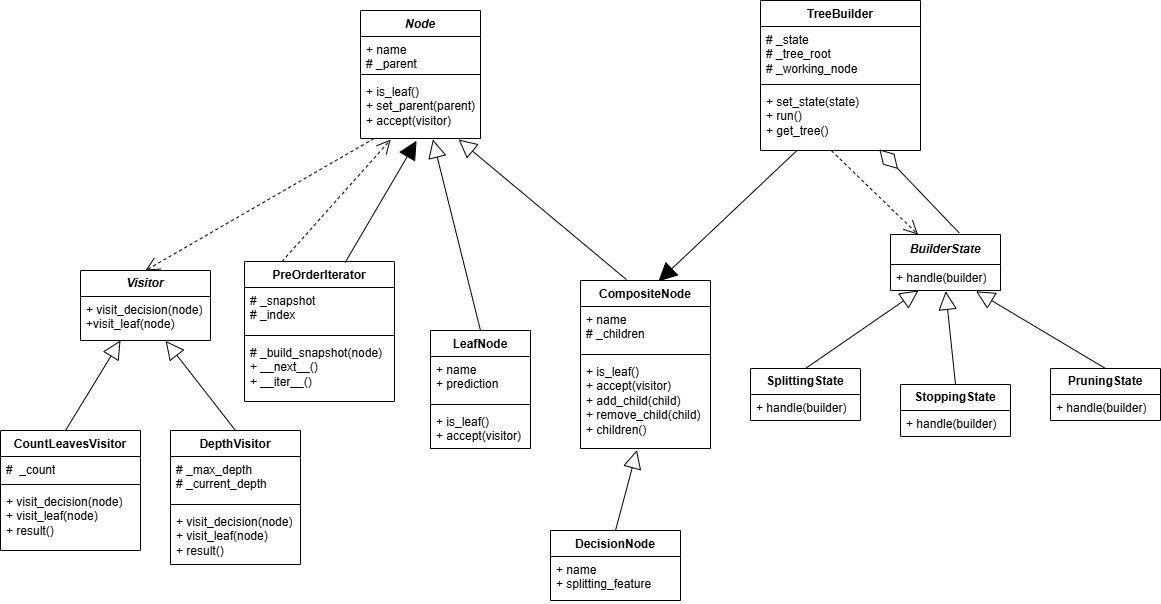

The diagram above was exported from draw.io. Its source (the exported page's mxGraphModel, read from the mxfile embedded in the PNG):
<mxGraphModel dx="1591" dy="868" grid="1" gridSize="10" guides="1" tooltips="1" connect="1" arrows="1" fold="1" page="1" pageScale="1" pageWidth="827" pageHeight="1169" math="0" shadow="0">
  <root>
    <mxCell id="0" />
    <mxCell id="1" parent="0" />
    <mxCell id="DPc4xZuCxO4LiXrmlvWE-2" parent="1" style="swimlane;fontStyle=1;align=center;verticalAlign=top;childLayout=stackLayout;horizontal=1;startSize=26;horizontalStack=0;resizeParent=1;resizeParentMax=0;resizeLast=0;collapsible=1;marginBottom=0;whiteSpace=wrap;html=1;" value="&lt;i&gt;Node&lt;/i&gt;" vertex="1">
      <mxGeometry height="128" width="120" x="380" y="30" as="geometry" />
    </mxCell>
    <mxCell id="DPc4xZuCxO4LiXrmlvWE-3" parent="DPc4xZuCxO4LiXrmlvWE-2" style="text;strokeColor=none;fillColor=none;align=left;verticalAlign=top;spacingLeft=4;spacingRight=4;overflow=hidden;rotatable=0;points=[[0,0.5],[1,0.5]];portConstraint=eastwest;whiteSpace=wrap;html=1;" value="+ name&lt;div&gt;# _parent&lt;/div&gt;" vertex="1">
      <mxGeometry height="34" width="120" y="26" as="geometry" />
    </mxCell>
    <mxCell id="DPc4xZuCxO4LiXrmlvWE-4" parent="DPc4xZuCxO4LiXrmlvWE-2" style="line;strokeWidth=1;fillColor=none;align=left;verticalAlign=middle;spacingTop=-1;spacingLeft=3;spacingRight=3;rotatable=0;labelPosition=right;points=[];portConstraint=eastwest;strokeColor=inherit;" value="" vertex="1">
      <mxGeometry height="8" width="120" y="60" as="geometry" />
    </mxCell>
    <mxCell id="DPc4xZuCxO4LiXrmlvWE-5" parent="DPc4xZuCxO4LiXrmlvWE-2" style="text;strokeColor=none;fillColor=none;align=left;verticalAlign=top;spacingLeft=4;spacingRight=4;overflow=hidden;rotatable=0;points=[[0,0.5],[1,0.5]];portConstraint=eastwest;whiteSpace=wrap;html=1;" value="+ is_leaf()&lt;div&gt;+ set_parent(parent)&lt;/div&gt;&lt;div&gt;&lt;div&gt;&lt;div&gt;+ accept(visitor)&lt;/div&gt;&lt;/div&gt;&lt;/div&gt;" vertex="1">
      <mxGeometry height="60" width="120" y="68" as="geometry" />
    </mxCell>
    <mxCell id="DPc4xZuCxO4LiXrmlvWE-6" parent="1" style="swimlane;fontStyle=0;childLayout=stackLayout;horizontal=1;startSize=26;fillColor=none;horizontalStack=0;resizeParent=1;resizeParentMax=0;resizeLast=0;collapsible=1;marginBottom=0;whiteSpace=wrap;html=1;" value="&lt;b&gt;&lt;i&gt;Visitor&lt;/i&gt;&lt;/b&gt;" vertex="1">
      <mxGeometry height="70" width="130" x="100" y="290" as="geometry" />
    </mxCell>
    <mxCell id="DPc4xZuCxO4LiXrmlvWE-7" parent="DPc4xZuCxO4LiXrmlvWE-6" style="text;strokeColor=none;fillColor=none;align=left;verticalAlign=top;spacingLeft=4;spacingRight=4;overflow=hidden;rotatable=0;points=[[0,0.5],[1,0.5]];portConstraint=eastwest;whiteSpace=wrap;html=1;" value="+ visit_decision(node)&lt;div&gt;+visit_leaf(node)&amp;nbsp;&lt;/div&gt;" vertex="1">
      <mxGeometry height="44" width="130" y="26" as="geometry" />
    </mxCell>
    <mxCell id="DPc4xZuCxO4LiXrmlvWE-10" edge="1" parent="1" source="DPc4xZuCxO4LiXrmlvWE-5" style="endArrow=open;endSize=12;dashed=1;html=1;rounded=0;exitX=0.113;exitY=1;exitDx=0;exitDy=0;exitPerimeter=0;entryX=0.5;entryY=0;entryDx=0;entryDy=0;" target="DPc4xZuCxO4LiXrmlvWE-6" value="">
      <mxGeometry relative="1" width="160" as="geometry">
        <mxPoint x="330" y="290" as="sourcePoint" />
        <mxPoint x="490" y="290" as="targetPoint" />
      </mxGeometry>
    </mxCell>
    <mxCell id="DPc4xZuCxO4LiXrmlvWE-17" parent="1" style="swimlane;fontStyle=1;align=center;verticalAlign=top;childLayout=stackLayout;horizontal=1;startSize=26;horizontalStack=0;resizeParent=1;resizeParentMax=0;resizeLast=0;collapsible=1;marginBottom=0;whiteSpace=wrap;html=1;" value="PreOrderIterator" vertex="1">
      <mxGeometry height="140" width="150" x="264" y="281" as="geometry" />
    </mxCell>
    <mxCell id="DPc4xZuCxO4LiXrmlvWE-18" parent="DPc4xZuCxO4LiXrmlvWE-17" style="text;strokeColor=none;fillColor=none;align=left;verticalAlign=top;spacingLeft=4;spacingRight=4;overflow=hidden;rotatable=0;points=[[0,0.5],[1,0.5]];portConstraint=eastwest;whiteSpace=wrap;html=1;" value="# _snapshot&lt;div&gt;# _index&lt;/div&gt;" vertex="1">
      <mxGeometry height="44" width="150" y="26" as="geometry" />
    </mxCell>
    <mxCell id="DPc4xZuCxO4LiXrmlvWE-19" parent="DPc4xZuCxO4LiXrmlvWE-17" style="line;strokeWidth=1;fillColor=none;align=left;verticalAlign=middle;spacingTop=-1;spacingLeft=3;spacingRight=3;rotatable=0;labelPosition=right;points=[];portConstraint=eastwest;strokeColor=inherit;" value="" vertex="1">
      <mxGeometry height="8" width="150" y="70" as="geometry" />
    </mxCell>
    <mxCell id="DPc4xZuCxO4LiXrmlvWE-20" parent="DPc4xZuCxO4LiXrmlvWE-17" style="text;strokeColor=none;fillColor=none;align=left;verticalAlign=top;spacingLeft=4;spacingRight=4;overflow=hidden;rotatable=0;points=[[0,0.5],[1,0.5]];portConstraint=eastwest;whiteSpace=wrap;html=1;" value="&lt;div&gt;#&amp;nbsp;_build_snapshot(node)&lt;/div&gt;+ __next__()&lt;div&gt;+ __iter__()&lt;/div&gt;" vertex="1">
      <mxGeometry height="62" width="150" y="78" as="geometry" />
    </mxCell>
    <mxCell id="DPc4xZuCxO4LiXrmlvWE-21" edge="1" parent="1" source="DPc4xZuCxO4LiXrmlvWE-17" style="endArrow=open;endSize=12;dashed=1;html=1;rounded=0;exitX=0.25;exitY=0;exitDx=0;exitDy=0;entryX=0.252;entryY=1.018;entryDx=0;entryDy=0;entryPerimeter=0;" target="DPc4xZuCxO4LiXrmlvWE-5" value="">
      <mxGeometry relative="1" width="160" as="geometry">
        <mxPoint x="188" y="180" as="sourcePoint" />
        <mxPoint x="302" y="120" as="targetPoint" />
      </mxGeometry>
    </mxCell>
    <mxCell id="DPc4xZuCxO4LiXrmlvWE-26" edge="1" parent="1" source="DPc4xZuCxO4LiXrmlvWE-31" style="endArrow=block;endSize=16;endFill=0;html=1;rounded=0;exitX=0.5;exitY=0;exitDx=0;exitDy=0;entryX=0.603;entryY=1.016;entryDx=0;entryDy=0;entryPerimeter=0;" target="DPc4xZuCxO4LiXrmlvWE-5" value="">
      <mxGeometry relative="1" width="160" as="geometry">
        <mxPoint x="395" y="260" as="sourcePoint" />
        <mxPoint x="490" y="290" as="targetPoint" />
      </mxGeometry>
    </mxCell>
    <mxCell id="DPc4xZuCxO4LiXrmlvWE-31" parent="1" style="swimlane;fontStyle=1;align=center;verticalAlign=top;childLayout=stackLayout;horizontal=1;startSize=26;horizontalStack=0;resizeParent=1;resizeParentMax=0;resizeLast=0;collapsible=1;marginBottom=0;whiteSpace=wrap;html=1;" value="LeafNode" vertex="1">
      <mxGeometry height="118" width="100" x="450" y="350" as="geometry" />
    </mxCell>
    <mxCell id="DPc4xZuCxO4LiXrmlvWE-32" parent="DPc4xZuCxO4LiXrmlvWE-31" style="text;strokeColor=none;fillColor=none;align=left;verticalAlign=top;spacingLeft=4;spacingRight=4;overflow=hidden;rotatable=0;points=[[0,0.5],[1,0.5]];portConstraint=eastwest;whiteSpace=wrap;html=1;" value="&lt;div&gt;+ name&lt;/div&gt;+ prediction" vertex="1">
      <mxGeometry height="44" width="100" y="26" as="geometry" />
    </mxCell>
    <mxCell id="DPc4xZuCxO4LiXrmlvWE-33" parent="DPc4xZuCxO4LiXrmlvWE-31" style="line;strokeWidth=1;fillColor=none;align=left;verticalAlign=middle;spacingTop=-1;spacingLeft=3;spacingRight=3;rotatable=0;labelPosition=right;points=[];portConstraint=eastwest;strokeColor=inherit;" value="" vertex="1">
      <mxGeometry height="8" width="100" y="70" as="geometry" />
    </mxCell>
    <mxCell id="DPc4xZuCxO4LiXrmlvWE-34" parent="DPc4xZuCxO4LiXrmlvWE-31" style="text;strokeColor=none;fillColor=none;align=left;verticalAlign=top;spacingLeft=4;spacingRight=4;overflow=hidden;rotatable=0;points=[[0,0.5],[1,0.5]];portConstraint=eastwest;whiteSpace=wrap;html=1;" value="+ is_leaf()&lt;div&gt;+ accept(visitor)&lt;/div&gt;" vertex="1">
      <mxGeometry height="40" width="100" y="78" as="geometry" />
    </mxCell>
    <mxCell id="DPc4xZuCxO4LiXrmlvWE-35" parent="1" style="swimlane;fontStyle=1;align=center;verticalAlign=top;childLayout=stackLayout;horizontal=1;startSize=26;horizontalStack=0;resizeParent=1;resizeParentMax=0;resizeLast=0;collapsible=1;marginBottom=0;whiteSpace=wrap;html=1;" value="CompositeNode" vertex="1">
      <mxGeometry height="168" width="130" x="600" y="300" as="geometry" />
    </mxCell>
    <mxCell id="DPc4xZuCxO4LiXrmlvWE-36" parent="DPc4xZuCxO4LiXrmlvWE-35" style="text;strokeColor=none;fillColor=none;align=left;verticalAlign=top;spacingLeft=4;spacingRight=4;overflow=hidden;rotatable=0;points=[[0,0.5],[1,0.5]];portConstraint=eastwest;whiteSpace=wrap;html=1;" value="+ name&lt;div&gt;# _children&lt;/div&gt;" vertex="1">
      <mxGeometry height="44" width="130" y="26" as="geometry" />
    </mxCell>
    <mxCell id="DPc4xZuCxO4LiXrmlvWE-37" parent="DPc4xZuCxO4LiXrmlvWE-35" style="line;strokeWidth=1;fillColor=none;align=left;verticalAlign=middle;spacingTop=-1;spacingLeft=3;spacingRight=3;rotatable=0;labelPosition=right;points=[];portConstraint=eastwest;strokeColor=inherit;" value="" vertex="1">
      <mxGeometry height="8" width="130" y="70" as="geometry" />
    </mxCell>
    <mxCell id="DPc4xZuCxO4LiXrmlvWE-38" parent="DPc4xZuCxO4LiXrmlvWE-35" style="text;strokeColor=none;fillColor=none;align=left;verticalAlign=top;spacingLeft=4;spacingRight=4;overflow=hidden;rotatable=0;points=[[0,0.5],[1,0.5]];portConstraint=eastwest;whiteSpace=wrap;html=1;" value="+ is_leaf()&lt;div&gt;+ accept(visitor)&lt;/div&gt;&lt;div&gt;+ add_child(child)&lt;/div&gt;&lt;div&gt;+ remove_child(child)&lt;/div&gt;&lt;div&gt;+ children()&lt;/div&gt;" vertex="1">
      <mxGeometry height="90" width="130" y="78" as="geometry" />
    </mxCell>
    <mxCell id="DPc4xZuCxO4LiXrmlvWE-39" edge="1" parent="1" source="DPc4xZuCxO4LiXrmlvWE-35" style="endArrow=block;endSize=16;endFill=0;html=1;rounded=0;exitX=0.354;exitY=-0.005;exitDx=0;exitDy=0;entryX=0.817;entryY=1.016;entryDx=0;entryDy=0;entryPerimeter=0;exitPerimeter=0;" target="DPc4xZuCxO4LiXrmlvWE-5" value="">
      <mxGeometry relative="1" width="160" as="geometry">
        <mxPoint x="332" y="289" as="sourcePoint" />
        <mxPoint x="270" y="140" as="targetPoint" />
      </mxGeometry>
    </mxCell>
    <mxCell id="DPc4xZuCxO4LiXrmlvWE-48" parent="1" style="swimlane;fontStyle=0;childLayout=stackLayout;horizontal=1;startSize=30;fillColor=none;horizontalStack=0;resizeParent=1;resizeParentMax=0;resizeLast=0;collapsible=1;marginBottom=0;whiteSpace=wrap;html=1;" value="&lt;b&gt;&lt;i&gt;BuilderState&lt;/i&gt;&lt;/b&gt;" vertex="1">
      <mxGeometry height="56" width="110" x="910" y="254" as="geometry" />
    </mxCell>
    <mxCell id="DPc4xZuCxO4LiXrmlvWE-49" parent="DPc4xZuCxO4LiXrmlvWE-48" style="text;strokeColor=none;fillColor=none;align=left;verticalAlign=top;spacingLeft=4;spacingRight=4;overflow=hidden;rotatable=0;points=[[0,0.5],[1,0.5]];portConstraint=eastwest;whiteSpace=wrap;html=1;" value="+ handle(builder)" vertex="1">
      <mxGeometry height="26" width="110" y="30" as="geometry" />
    </mxCell>
    <mxCell id="DPc4xZuCxO4LiXrmlvWE-56" parent="1" style="swimlane;fontStyle=0;childLayout=stackLayout;horizontal=1;startSize=26;fillColor=none;horizontalStack=0;resizeParent=1;resizeParentMax=0;resizeLast=0;collapsible=1;marginBottom=0;whiteSpace=wrap;html=1;" value="&lt;b&gt;SplittingState&lt;/b&gt;" vertex="1">
      <mxGeometry height="52" width="110" x="770" y="388" as="geometry" />
    </mxCell>
    <mxCell id="DPc4xZuCxO4LiXrmlvWE-57" parent="DPc4xZuCxO4LiXrmlvWE-56" style="text;strokeColor=none;fillColor=none;align=left;verticalAlign=top;spacingLeft=4;spacingRight=4;overflow=hidden;rotatable=0;points=[[0,0.5],[1,0.5]];portConstraint=eastwest;whiteSpace=wrap;html=1;" value="+ handle(builder)" vertex="1">
      <mxGeometry height="26" width="110" y="26" as="geometry" />
    </mxCell>
    <mxCell id="DPc4xZuCxO4LiXrmlvWE-58" parent="1" style="swimlane;fontStyle=0;childLayout=stackLayout;horizontal=1;startSize=26;fillColor=none;horizontalStack=0;resizeParent=1;resizeParentMax=0;resizeLast=0;collapsible=1;marginBottom=0;whiteSpace=wrap;html=1;" value="&lt;b&gt;StoppingState&lt;/b&gt;" vertex="1">
      <mxGeometry height="52" width="110" x="920" y="404" as="geometry" />
    </mxCell>
    <mxCell id="DPc4xZuCxO4LiXrmlvWE-59" parent="DPc4xZuCxO4LiXrmlvWE-58" style="text;strokeColor=none;fillColor=none;align=left;verticalAlign=top;spacingLeft=4;spacingRight=4;overflow=hidden;rotatable=0;points=[[0,0.5],[1,0.5]];portConstraint=eastwest;whiteSpace=wrap;html=1;" value="+ handle(builder)" vertex="1">
      <mxGeometry height="26" width="110" y="26" as="geometry" />
    </mxCell>
    <mxCell id="DPc4xZuCxO4LiXrmlvWE-60" parent="1" style="swimlane;fontStyle=0;childLayout=stackLayout;horizontal=1;startSize=26;fillColor=none;horizontalStack=0;resizeParent=1;resizeParentMax=0;resizeLast=0;collapsible=1;marginBottom=0;whiteSpace=wrap;html=1;" value="&lt;b&gt;PruningState&lt;/b&gt;" vertex="1">
      <mxGeometry height="52" width="110" x="1070" y="388" as="geometry" />
    </mxCell>
    <mxCell id="DPc4xZuCxO4LiXrmlvWE-61" parent="DPc4xZuCxO4LiXrmlvWE-60" style="text;strokeColor=none;fillColor=none;align=left;verticalAlign=top;spacingLeft=4;spacingRight=4;overflow=hidden;rotatable=0;points=[[0,0.5],[1,0.5]];portConstraint=eastwest;whiteSpace=wrap;html=1;" value="+ handle(builder)" vertex="1">
      <mxGeometry height="26" width="110" y="26" as="geometry" />
    </mxCell>
    <mxCell id="DPc4xZuCxO4LiXrmlvWE-62" edge="1" parent="1" source="DPc4xZuCxO4LiXrmlvWE-58" style="endArrow=block;endSize=16;endFill=0;html=1;rounded=0;exitX=0.5;exitY=0;exitDx=0;exitDy=0;entryX=0.502;entryY=1.031;entryDx=0;entryDy=0;entryPerimeter=0;" target="DPc4xZuCxO4LiXrmlvWE-49" value="">
      <mxGeometry relative="1" width="160" as="geometry">
        <mxPoint x="938" y="543" as="sourcePoint" />
        <mxPoint x="965" y="324" as="targetPoint" />
      </mxGeometry>
    </mxCell>
    <mxCell id="DPc4xZuCxO4LiXrmlvWE-63" edge="1" parent="1" source="DPc4xZuCxO4LiXrmlvWE-56" style="endArrow=block;endSize=16;endFill=0;html=1;rounded=0;exitX=0.5;exitY=0;exitDx=0;exitDy=0;entryX=0.255;entryY=1;entryDx=0;entryDy=0;entryPerimeter=0;" target="DPc4xZuCxO4LiXrmlvWE-49" value="">
      <mxGeometry relative="1" width="160" as="geometry">
        <mxPoint x="898" y="553" as="sourcePoint" />
        <mxPoint x="850" y="354" as="targetPoint" />
      </mxGeometry>
    </mxCell>
    <mxCell id="DPc4xZuCxO4LiXrmlvWE-64" edge="1" parent="1" source="DPc4xZuCxO4LiXrmlvWE-60" style="endArrow=block;endSize=16;endFill=0;html=1;rounded=0;exitX=0.5;exitY=0;exitDx=0;exitDy=0;entryX=0.778;entryY=1.031;entryDx=0;entryDy=0;entryPerimeter=0;" target="DPc4xZuCxO4LiXrmlvWE-49" value="">
      <mxGeometry relative="1" width="160" as="geometry">
        <mxPoint x="958" y="753" as="sourcePoint" />
        <mxPoint x="910" y="554" as="targetPoint" />
      </mxGeometry>
    </mxCell>
    <mxCell id="DPc4xZuCxO4LiXrmlvWE-65" parent="1" style="swimlane;fontStyle=1;align=center;verticalAlign=top;childLayout=stackLayout;horizontal=1;startSize=26;horizontalStack=0;resizeParent=1;resizeParentMax=0;resizeLast=0;collapsible=1;marginBottom=0;whiteSpace=wrap;html=1;" value="DecisionNode" vertex="1">
      <mxGeometry height="70" width="130" x="570" y="550" as="geometry" />
    </mxCell>
    <mxCell id="DPc4xZuCxO4LiXrmlvWE-66" parent="DPc4xZuCxO4LiXrmlvWE-65" style="text;strokeColor=none;fillColor=none;align=left;verticalAlign=top;spacingLeft=4;spacingRight=4;overflow=hidden;rotatable=0;points=[[0,0.5],[1,0.5]];portConstraint=eastwest;whiteSpace=wrap;html=1;" value="+ name&lt;div&gt;+ splitting_feature&lt;/div&gt;" vertex="1">
      <mxGeometry height="44" width="130" y="26" as="geometry" />
    </mxCell>
    <mxCell id="DPc4xZuCxO4LiXrmlvWE-69" edge="1" parent="1" source="DPc4xZuCxO4LiXrmlvWE-65" style="endArrow=block;endSize=16;endFill=0;html=1;rounded=0;exitX=0.5;exitY=0;exitDx=0;exitDy=0;entryX=0.434;entryY=1.018;entryDx=0;entryDy=0;entryPerimeter=0;" target="DPc4xZuCxO4LiXrmlvWE-38" value="">
      <mxGeometry relative="1" width="160" as="geometry">
        <mxPoint x="920" y="328" as="sourcePoint" />
        <mxPoint x="644" y="420" as="targetPoint" />
      </mxGeometry>
    </mxCell>
    <mxCell id="DPc4xZuCxO4LiXrmlvWE-70" edge="1" parent="1" style="endArrow=block;endSize=16;endFill=0;html=1;rounded=0;exitX=0.5;exitY=0;exitDx=0;exitDy=0;" value="">
      <mxGeometry relative="1" width="160" as="geometry">
        <mxPoint x="85" y="450" as="sourcePoint" />
        <mxPoint x="140" y="360" as="targetPoint" />
      </mxGeometry>
    </mxCell>
    <mxCell id="DPc4xZuCxO4LiXrmlvWE-71" edge="1" parent="1" style="endArrow=block;endSize=16;endFill=0;html=1;rounded=0;exitX=0.5;exitY=0;exitDx=0;exitDy=0;entryX=0.655;entryY=1.009;entryDx=0;entryDy=0;entryPerimeter=0;" target="DPc4xZuCxO4LiXrmlvWE-7" value="">
      <mxGeometry relative="1" width="160" as="geometry">
        <mxPoint x="255" y="450" as="sourcePoint" />
        <mxPoint x="293" y="380" as="targetPoint" />
      </mxGeometry>
    </mxCell>
    <mxCell id="DPc4xZuCxO4LiXrmlvWE-72" parent="1" style="swimlane;fontStyle=1;align=center;verticalAlign=top;childLayout=stackLayout;horizontal=1;startSize=26;horizontalStack=0;resizeParent=1;resizeParentMax=0;resizeLast=0;collapsible=1;marginBottom=0;whiteSpace=wrap;html=1;" value="TreeBuilder" vertex="1">
      <mxGeometry height="150" width="160" x="780" y="20" as="geometry" />
    </mxCell>
    <mxCell id="DPc4xZuCxO4LiXrmlvWE-73" parent="DPc4xZuCxO4LiXrmlvWE-72" style="text;strokeColor=none;fillColor=none;align=left;verticalAlign=top;spacingLeft=4;spacingRight=4;overflow=hidden;rotatable=0;points=[[0,0.5],[1,0.5]];portConstraint=eastwest;whiteSpace=wrap;html=1;" value="# _state&lt;div&gt;# _tree_root&lt;/div&gt;&lt;div&gt;# _working_node&lt;/div&gt;" vertex="1">
      <mxGeometry height="54" width="160" y="26" as="geometry" />
    </mxCell>
    <mxCell id="DPc4xZuCxO4LiXrmlvWE-74" parent="DPc4xZuCxO4LiXrmlvWE-72" style="line;strokeWidth=1;fillColor=none;align=left;verticalAlign=middle;spacingTop=-1;spacingLeft=3;spacingRight=3;rotatable=0;labelPosition=right;points=[];portConstraint=eastwest;strokeColor=inherit;" value="" vertex="1">
      <mxGeometry height="8" width="160" y="80" as="geometry" />
    </mxCell>
    <mxCell id="DPc4xZuCxO4LiXrmlvWE-75" parent="DPc4xZuCxO4LiXrmlvWE-72" style="text;strokeColor=none;fillColor=none;align=left;verticalAlign=top;spacingLeft=4;spacingRight=4;overflow=hidden;rotatable=0;points=[[0,0.5],[1,0.5]];portConstraint=eastwest;whiteSpace=wrap;html=1;" value="+ set_state(state)&lt;div&gt;+ run()&lt;/div&gt;&lt;div&gt;+ get_tree()&lt;/div&gt;" vertex="1">
      <mxGeometry height="62" width="160" y="88" as="geometry" />
    </mxCell>
    <mxCell id="DPc4xZuCxO4LiXrmlvWE-87" edge="1" parent="1" source="DPc4xZuCxO4LiXrmlvWE-75" style="endArrow=block;endSize=16;endFill=1;html=1;rounded=0;exitX=0.227;exitY=1.002;exitDx=0;exitDy=0;strokeColor=default;flowAnimation=0;shadow=0;exitPerimeter=0;entryX=0.6;entryY=0.005;entryDx=0;entryDy=0;entryPerimeter=0;" target="DPc4xZuCxO4LiXrmlvWE-35" value="">
      <mxGeometry relative="1" width="160" as="geometry">
        <mxPoint x="628" y="229" as="sourcePoint" />
        <mxPoint x="670" y="260" as="targetPoint" />
      </mxGeometry>
    </mxCell>
    <mxCell id="DPc4xZuCxO4LiXrmlvWE-88" edge="1" parent="1" source="DPc4xZuCxO4LiXrmlvWE-17" style="endArrow=block;endSize=16;endFill=1;html=1;rounded=0;exitX=0.671;exitY=0.007;exitDx=0;exitDy=0;strokeColor=default;flowAnimation=0;shadow=0;exitPerimeter=0;entryX=0.467;entryY=1.038;entryDx=0;entryDy=0;entryPerimeter=0;" target="DPc4xZuCxO4LiXrmlvWE-5" value="">
      <mxGeometry relative="1" width="160" as="geometry">
        <mxPoint x="836" y="280" as="sourcePoint" />
        <mxPoint x="680" y="410" as="targetPoint" />
      </mxGeometry>
    </mxCell>
    <mxCell id="DPc4xZuCxO4LiXrmlvWE-89" edge="1" parent="1" source="DPc4xZuCxO4LiXrmlvWE-75" style="endArrow=open;endSize=12;dashed=1;html=1;rounded=0;exitX=0.443;exitY=1.002;exitDx=0;exitDy=0;exitPerimeter=0;entryX=0.25;entryY=0;entryDx=0;entryDy=0;" target="DPc4xZuCxO4LiXrmlvWE-48" value="">
      <mxGeometry relative="1" width="160" as="geometry">
        <mxPoint x="489" y="220" as="sourcePoint" />
        <mxPoint x="260" y="352" as="targetPoint" />
      </mxGeometry>
    </mxCell>
    <mxCell id="DPc4xZuCxO4LiXrmlvWE-90" edge="1" parent="1" source="DPc4xZuCxO4LiXrmlvWE-48" style="endArrow=diamondThin;endFill=0;endSize=24;html=1;rounded=0;entryX=0.743;entryY=0.983;entryDx=0;entryDy=0;entryPerimeter=0;exitX=0.626;exitY=-0.025;exitDx=0;exitDy=0;exitPerimeter=0;" target="DPc4xZuCxO4LiXrmlvWE-75" value="">
      <mxGeometry relative="1" width="160" as="geometry">
        <mxPoint x="660" y="390" as="sourcePoint" />
        <mxPoint x="820" y="390" as="targetPoint" />
      </mxGeometry>
    </mxCell>
    <mxCell id="DPc4xZuCxO4LiXrmlvWE-91" parent="1" style="swimlane;fontStyle=1;align=center;verticalAlign=top;childLayout=stackLayout;horizontal=1;startSize=26;horizontalStack=0;resizeParent=1;resizeParentMax=0;resizeLast=0;collapsible=1;marginBottom=0;whiteSpace=wrap;html=1;" value="DepthVisitor" vertex="1">
      <mxGeometry height="134" width="130" x="190" y="450" as="geometry" />
    </mxCell>
    <mxCell id="DPc4xZuCxO4LiXrmlvWE-92" parent="DPc4xZuCxO4LiXrmlvWE-91" style="text;strokeColor=none;fillColor=none;align=left;verticalAlign=top;spacingLeft=4;spacingRight=4;overflow=hidden;rotatable=0;points=[[0,0.5],[1,0.5]];portConstraint=eastwest;whiteSpace=wrap;html=1;" value="# _max_depth&lt;div&gt;# _current_depth&lt;/div&gt;" vertex="1">
      <mxGeometry height="44" width="130" y="26" as="geometry" />
    </mxCell>
    <mxCell id="DPc4xZuCxO4LiXrmlvWE-93" parent="DPc4xZuCxO4LiXrmlvWE-91" style="line;strokeWidth=1;fillColor=none;align=left;verticalAlign=middle;spacingTop=-1;spacingLeft=3;spacingRight=3;rotatable=0;labelPosition=right;points=[];portConstraint=eastwest;strokeColor=inherit;" value="" vertex="1">
      <mxGeometry height="8" width="130" y="70" as="geometry" />
    </mxCell>
    <mxCell id="DPc4xZuCxO4LiXrmlvWE-94" parent="DPc4xZuCxO4LiXrmlvWE-91" style="text;strokeColor=none;fillColor=none;align=left;verticalAlign=top;spacingLeft=4;spacingRight=4;overflow=hidden;rotatable=0;points=[[0,0.5],[1,0.5]];portConstraint=eastwest;whiteSpace=wrap;html=1;" value="+ visit_decision(node)&lt;div&gt;+ visit_leaf(node)&lt;/div&gt;&lt;div&gt;+ result()&lt;/div&gt;" vertex="1">
      <mxGeometry height="56" width="130" y="78" as="geometry" />
    </mxCell>
    <mxCell id="DPc4xZuCxO4LiXrmlvWE-96" parent="1" style="swimlane;fontStyle=1;align=center;verticalAlign=top;childLayout=stackLayout;horizontal=1;startSize=26;horizontalStack=0;resizeParent=1;resizeParentMax=0;resizeLast=0;collapsible=1;marginBottom=0;whiteSpace=wrap;html=1;" value="CountLeavesVisitor" vertex="1">
      <mxGeometry height="120" width="140" x="20" y="450" as="geometry" />
    </mxCell>
    <mxCell id="DPc4xZuCxO4LiXrmlvWE-97" parent="DPc4xZuCxO4LiXrmlvWE-96" style="text;strokeColor=none;fillColor=none;align=left;verticalAlign=top;spacingLeft=4;spacingRight=4;overflow=hidden;rotatable=0;points=[[0,0.5],[1,0.5]];portConstraint=eastwest;whiteSpace=wrap;html=1;" value="#&amp;nbsp; _count" vertex="1">
      <mxGeometry height="24" width="140" y="26" as="geometry" />
    </mxCell>
    <mxCell id="DPc4xZuCxO4LiXrmlvWE-98" parent="DPc4xZuCxO4LiXrmlvWE-96" style="line;strokeWidth=1;fillColor=none;align=left;verticalAlign=middle;spacingTop=-1;spacingLeft=3;spacingRight=3;rotatable=0;labelPosition=right;points=[];portConstraint=eastwest;strokeColor=inherit;" value="" vertex="1">
      <mxGeometry height="8" width="140" y="50" as="geometry" />
    </mxCell>
    <mxCell id="DPc4xZuCxO4LiXrmlvWE-99" parent="DPc4xZuCxO4LiXrmlvWE-96" style="text;strokeColor=none;fillColor=none;align=left;verticalAlign=top;spacingLeft=4;spacingRight=4;overflow=hidden;rotatable=0;points=[[0,0.5],[1,0.5]];portConstraint=eastwest;whiteSpace=wrap;html=1;" value="+ visit_decision(node)&lt;div&gt;+ visit_leaf(node)&lt;/div&gt;&lt;div&gt;+ result()&lt;/div&gt;" vertex="1">
      <mxGeometry height="62" width="140" y="58" as="geometry" />
    </mxCell>
  </root>
</mxGraphModel>